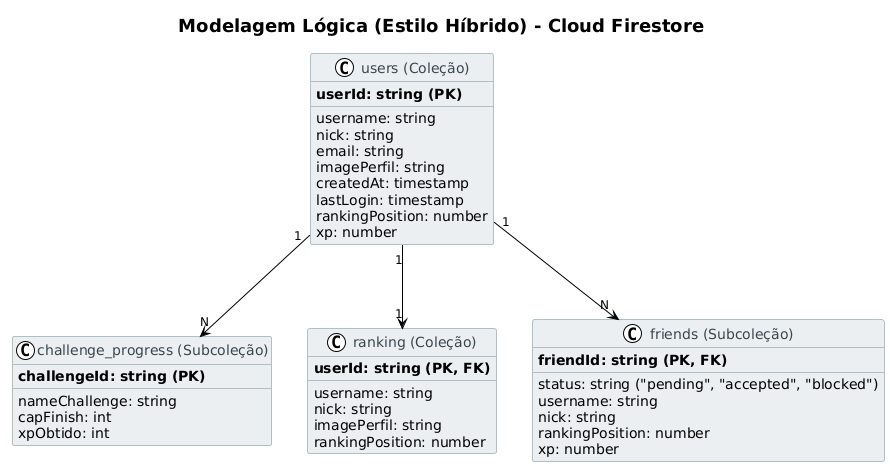

The diagram above was rendered by PlantUML. Its source (embedded in the PNG):
@startuml
!theme plain
' Usando o tema "plain" para um fundo branco padrão e estilo minimalista

' Configurações e estilo estético
hide empty members

' Fundo branco
skinparam backgroundColor white

' Estilo para Coleções (Classes)
skinparam class {
  ArrowColor #607d8b
  ArrowFontSize 12
  BorderColor #b0bec5
  BackgroundColor #eceff1
  FontColor #37474f
  shadowing false
}

' Estilo para Notas
skinparam note {
  BackgroundColor #fffde7
  FontColor #424242
  BorderColor #cfd8dc
  shadowing false
}

title <size:18>Modelagem Lógica (Estilo Híbrido) - Cloud Firestore</size>

' Coleção users
class users as "users (Coleção)" {
  **userId: string (PK)**
  --
  {field} username: string
  {field} nick: string
  {field} email: string
  ' {field} password: string ' (Gerenciado pelo Firebase Auth)
  {field} imagePerfil: string
  {field} createdAt: timestamp
  {field} lastLogin: timestamp
  {field} rankingPosition: number
  {field} xp: number
}

' Subcoleção challenge_progress
class challenge_progress as "challenge_progress (Subcoleção)" {
  **challengeId: string (PK)**
  --
  {field} nameChallenge: string
  {field} capFinish: int
  {field} xpObtido: int 
}

' Coleção ranking (Top-Level)
class ranking as "ranking (Coleção)" {
  **userId: string (PK, FK)**
  --
  {field} username: string
  {field} nick: string
  {field} imagePerfil: string
  {field} rankingPosition: number
}

' Subcoleção friends
class friends as "friends (Subcoleção)" {
  **friendId: string (PK, FK)**
  --
  {field} status: string ("pending", "accepted", "blocked")
  {field} username: string
  {field} nick: string
  {field} rankingPosition: number
  {field} xp: number
}

' Relacionamentos Lógicos (com cores nas setas)
users "1" -[#black]-> "1" ranking : ""
users "1" -[#black]-> "N" friends : ""
users "1" -[#black]-> "N" challenge_progress : ""
@enduml